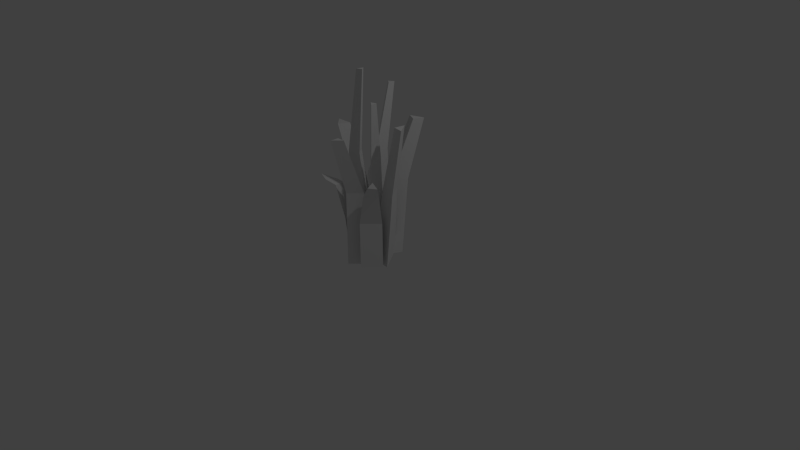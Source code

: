 # Source: Shrub.blend  (saved by Blender 2.74.0; exported with 4.5.12 LTS)
import bpy
from mathutils import Matrix  # noqa: F401  (used for matrix-valued properties, if any)

bpy.ops.wm.read_factory_settings(use_empty=True)
scene = bpy.context.scene
scene.name = 'Scene'

# ---- collections
col_collection_1 = bpy.data.collections.new('Collection 1'); scene.collection.children.link(col_collection_1)

# ---- materials (node trees are filled in below, after node groups)
mat_material = bpy.data.materials.new('Material')
mat_material.alpha_threshold = 0.0
mat_material.use_transparent_shadow = False
mat_material.roughness = 0.5
mat_material.specular_intensity = 0.0

# ---- material node trees

# ---- world
world_world = bpy.data.worlds.new('World'); scene.world = world_world
world_world.color = (0.05088, 0.05088, 0.05088)
world_world.use_sun_shadow = False
world_world.sun_shadow_jitter_overblur = 0.0
world_world.cycles.sampling_method = 'MANUAL'
world_world.cycles.sample_map_resolution = 256
world_world.light_settings.distance = 20.0

# ---- cameras
cam_camera = bpy.data.cameras.new('Camera')
cam_camera.clip_end = 100.0
cam_camera.lens = 35.0
cam_camera.sensor_width = 32.0
cam_camera.sensor_height = 18.0
cam_camera.ortho_scale = 7.314
cam_camera.dof.focus_distance = 0.0
cam_camera.dof.aperture_fstop = 128.0

# ---- lights
light_lamp = bpy.data.lights.new('Lamp', 'POINT')
light_lamp.transmission_factor = 0.0
light_lamp.cutoff_distance = 30.0
light_lamp.energy = 100.0
light_lamp.shadow_buffer_clip_start = 1.001
light_lamp.shadow_soft_size = 0.1
light_lamp.shadow_maximum_resolution = 0.006
light_lamp.use_absolute_resolution = True
light_lamp.cycles.use_multiple_importance_sampling = False

# ---- meshes
me_plane_009 = bpy.data.meshes.new('Plane.009')
me_plane_009.from_pydata([(0.1545, 0.01342, 0.1627), (0.1609, 0.01342, 0.3552), (0.16, 0.6257, 0.1639), (0.3558, 0.01342, 0.1596), (0.1763, 0.6222, 0.3662), (0.3712, 0.6222, 0.1705), (0.293, 1.047, 0.2685), (0.3071, 1.043, 0.4059), (0.4362, 1.043, 0.2762), (0.5211, 1.298, 0.4414), (0.5019, 1.24, 0.5042), (0.5728, 1.222, 0.4134), (-0.1576, 0.02457, 0.1365), (-0.07283, 0.02457, -0.1016), (0.05503, 0.02457, 0.06536), (-0.1068, 1.436, 0.05103), (-0.164, 1.436, 0.2114), (-0.02066, 1.436, 0.1635), (0.02502, 2.487, 0.1006), (-0.004943, 2.487, 0.1847), (0.07019, 2.487, 0.1596), (-0.03322, 1.555e-08, 0.3983), (-0.03322, 1.61e-09, 0.07945), (0.2856, 1.61e-09, 0.07945), (0.02192, 1.002, 0.278), (0.02192, 1.002, 0.4315), (0.1753, 1.002, 0.278), (0.03802, 1.739, 0.5321), (0.03802, 1.739, 0.6372), (0.1431, 1.739, 0.5321), (0.2147, -1.433e-08, -0.3066), (0.07091, -2.825e-09, -0.02202), (-0.2137, -8.179e-09, -0.1658), (0.1281, 1.002, -0.2106), (0.2259, 1.002, -0.4041), (-0.06549, 1.002, -0.3084), (0.2165, 1.761, -0.5074), (0.2794, 1.761, -0.6319), (0.09198, 1.761, -0.5703), (0.384, 4.203e-09, 0.1175), (0.06999, 1.782e-09, 0.06208), (0.1254, -1.194e-08, -0.2519), (0.267, 1.002, 0.06233), (0.4806, 1.002, 0.09999), (0.3047, 1.002, -0.1513), (0.5148, 1.874, 0.07983), (0.6522, 1.874, 0.1041), (0.539, 1.874, -0.05755), (-0.373, -8.915e-09, -0.1613), (-0.05426, -9.178e-09, -0.1674), (-0.04824, 4.756e-09, 0.1514), (-0.2477, 1.002, -0.1297), (-0.4645, 1.002, -0.1256), (-0.2436, 1.002, 0.08713), (-0.4942, 1.636, -0.09926), (-0.7035, 1.636, -0.09662), (-0.5614, 1.636, 0.04021), (0.1773, 0.02457, 0.1812), (-0.02041, 0.02457, 0.02389), (0.1789, 0.02457, -0.04298), (0.1129, 1.436, 0.1055), (0.2461, 1.436, 0.2115), (0.2473, 1.436, 0.06043), (0.2994, 2.165, 0.2415), (0.3693, 2.165, 0.2971), (0.3699, 2.165, 0.2178), (0.09333, 0.02457, -0.2089), (0.07554, 0.02457, 0.04316), (-0.09244, 0.02457, -0.08331), (0.06732, 1.436, -0.03397), (0.07931, 1.436, -0.2038), (-0.04587, 1.436, -0.1192), (0.06424, 2.238, -0.252), (0.07052, 2.238, -0.341), (0.004891, 2.238, -0.2967), (-0.1294, 0.01342, -0.1829), (-0.08556, 0.01342, -0.3705), (-0.1664, 0.6245, -0.1167), (-0.3246, 0.01342, -0.2323), (-0.1226, 0.6245, -0.3043), (-0.3616, 0.6245, -0.166), (-0.3733, 0.9201, -0.3545), (-0.3442, 0.9201, -0.4788), (-0.5026, 0.9201, -0.3872), (-0.491, 1.041, -0.5347), (-0.4346, 0.9762, -0.5535), (-0.5271, 0.9688, -0.4831), (-0.01815, 0.01342, 0.1372), (-0.2103, 0.01342, 0.1244), (-0.05897, 0.6245, 0.1814), (-0.03513, 0.01342, 0.3378), (-0.2512, 0.6245, 0.1686), (-0.07595, 0.6245, 0.382), (-0.1663, 1.046, 0.2934), (-0.2937, 1.046, 0.2849), (-0.1776, 1.046, 0.4263), (-0.3582, 1.167, 0.4981), (-0.376, 1.123, 0.4245), (-0.2827, 1.109, 0.4928)], [], [(1, 0, 3), (5, 2, 6, 8), (3, 0, 2, 5), (1, 3, 5, 4), (0, 1, 4, 2), (8, 6, 9, 11), (4, 5, 8, 7), (2, 4, 7, 6), (10, 11, 9), (7, 8, 11, 10), (6, 7, 10, 9), (13, 14, 12), (17, 15, 18, 20), (14, 13, 15, 17), (12, 14, 17, 16), (13, 12, 16, 15), (18, 19, 20), (16, 17, 20, 19), (15, 16, 19, 18), (22, 23, 21), (26, 24, 27, 29), (23, 22, 24, 26), (21, 23, 26, 25), (22, 21, 25, 24), (27, 28, 29), (25, 26, 29, 28), (24, 25, 28, 27), (31, 32, 30), (35, 33, 36, 38), (32, 31, 33, 35), (30, 32, 35, 34), (31, 30, 34, 33), (36, 37, 38), (34, 35, 38, 37), (33, 34, 37, 36), (40, 41, 39), (44, 42, 45, 47), (41, 40, 42, 44), (39, 41, 44, 43), (40, 39, 43, 42), (45, 46, 47), (43, 44, 47, 46), (42, 43, 46, 45), (49, 50, 48), (53, 51, 54, 56), (50, 49, 51, 53), (48, 50, 53, 52), (49, 48, 52, 51), (54, 55, 56), (52, 53, 56, 55), (51, 52, 55, 54), (58, 59, 57), (62, 60, 63, 65), (59, 58, 60, 62), (57, 59, 62, 61), (58, 57, 61, 60), (63, 64, 65), (61, 62, 65, 64), (60, 61, 64, 63), (67, 68, 66), (71, 69, 72, 74), (68, 67, 69, 71), (66, 68, 71, 70), (67, 66, 70, 69), (72, 73, 74), (70, 71, 74, 73), (69, 70, 73, 72), (76, 75, 78), (80, 77, 81, 83), (78, 75, 77, 80), (76, 78, 80, 79), (75, 76, 79, 77), (83, 81, 84, 86), (79, 80, 83, 82), (77, 79, 82, 81), (85, 86, 84), (82, 83, 86, 85), (81, 82, 85, 84), (88, 87, 90), (92, 89, 93, 95), (90, 87, 89, 92), (88, 90, 92, 91), (87, 88, 91, 89), (95, 93, 96, 98), (91, 92, 95, 94), (89, 91, 94, 93), (97, 98, 96), (94, 95, 98, 97), (93, 94, 97, 96)])
_uv = me_plane_009.uv_layers.new(name='UVMap')
_uv.uv.foreach_set('vector', [0.2421, 0.6851, 0.265, 0.6725, 0.2901, 0.6852, 0.9416, 0.1235, 0.9094, 0.1221, 0.917, 0.054, 0.9387, 0.05525, 0.9471, 0.2267, 0.9156, 0.2262, 0.9094, 0.1221, 0.9416, 0.1235, 0.2421, 0.6851, 0.2901, 0.6852, 0.2901, 0.7767, 0.2421, 0.7766, 0.8413, 0.7674, 0.8622, 0.7703, 0.8505, 0.875, 0.8271, 0.8723, 0.9387, 0.05525, 0.917, 0.054, 0.936, 0.0173, 0.9471, 0.0294, 0.2421, 0.7766, 0.2901, 0.7767, 0.2848, 0.8498, 0.253, 0.8497, 0.8271, 0.8723, 0.8505, 0.875, 0.8622, 0.9503, 0.8459, 0.9486, 0.2647, 0.8974, 0.2846, 0.8937, 0.2747, 0.9032, 0.253, 0.8497, 0.2848, 0.8498, 0.2846, 0.8937, 0.2647, 0.8974, 0.915, 0.3968, 0.8982, 0.3798, 0.905, 0.3417, 0.915, 0.3457, 0.6507, 0.0173, 0.6468, 0.03625, 0.6115, 0.02858, 0.5722, 0.1997, 0.5476, 0.2006, 0.5617, 0.01776, 0.5746, 0.0173, 0.5746, 0.4423, 0.5381, 0.4436, 0.5476, 0.2006, 0.5722, 0.1997, 0.6115, 0.02858, 0.6468, 0.03625, 0.6331, 0.2467, 0.6094, 0.2415, 0.5033, 0.4308, 0.4712, 0.4357, 0.4649, 0.1968, 0.4865, 0.1935, 0.6197, 0.9719, 0.6281, 0.959, 0.6326, 0.9719, 0.6094, 0.2415, 0.6331, 0.2467, 0.6507, 0.4068, 0.6383, 0.4041, 0.4865, 0.1935, 0.4649, 0.1968, 0.492, 0.01902, 0.5033, 0.0173, 0.2752, 0.0173, 0.3182, 0.02761, 0.2421, 0.04637, 0.8746, 0.5623, 0.8518, 0.5558, 0.8572, 0.4357, 0.8729, 0.4401, 0.8746, 0.7328, 0.8271, 0.7192, 0.8518, 0.5558, 0.8746, 0.5623, 0.2421, 0.04637, 0.3182, 0.02761, 0.3182, 0.1858, 0.2816, 0.1949, 0.9424, 0.7434, 0.9094, 0.738, 0.9265, 0.5652, 0.9424, 0.5678, 0.09293, 0.9468, 0.0747, 0.9468, 0.09293, 0.9286, 0.2816, 0.1949, 0.3182, 0.1858, 0.3136, 0.3135, 0.2886, 0.3197, 0.9424, 0.5678, 0.9265, 0.5652, 0.9237, 0.4357, 0.9346, 0.4374, 0.2952, 0.6069, 0.3046, 0.6379, 0.2421, 0.6013, 0.06628, 0.516, 0.02919, 0.516, 0.04805, 0.3847, 0.07191, 0.3847, 0.07191, 0.6894, 0.01738, 0.6894, 0.02919, 0.516, 0.06628, 0.516, 0.2074, 0.3272, 0.1303, 0.334, 0.1443, 0.1586, 0.1967, 0.154, 0.2952, 0.6069, 0.2421, 0.6013, 0.2685, 0.4607, 0.3046, 0.4645, 0.9497, 0.3587, 0.9669, 0.3417, 0.9669, 0.3758, 0.1967, 0.154, 0.1443, 0.1586, 0.1736, 0.02029, 0.2074, 0.0173, 0.3046, 0.4645, 0.2685, 0.4607, 0.263, 0.3543, 0.2863, 0.3568, 0.8634, 0.3417, 0.8634, 0.3897, 0.8303, 0.3635, 0.5483, 0.6581, 0.5699, 0.6492, 0.5594, 0.7984, 0.5455, 0.8041, 0.5381, 0.4913, 0.5699, 0.4782, 0.5699, 0.6492, 0.5483, 0.6581, 0.09551, 0.3441, 0.01738, 0.3501, 0.03616, 0.1742, 0.0893, 0.1701, 0.179, 0.702, 0.1303, 0.6944, 0.1459, 0.5213, 0.179, 0.5265, 0.2421, 0.9619, 0.2422, 0.9378, 0.2664, 0.9619, 0.0893, 0.1701, 0.03616, 0.1742, 0.06133, 0.01992, 0.09551, 0.0173, 0.179, 0.5265, 0.1459, 0.5213, 0.1454, 0.3686, 0.1667, 0.372, 0.7923, 0.844, 0.7923, 0.8874, 0.7556, 0.8695, 0.8746, 0.1328, 0.8445, 0.1265, 0.8416, 0.0173, 0.8538, 0.02074, 0.8746, 0.3071, 0.8303, 0.2978, 0.8445, 0.1265, 0.8746, 0.1328, 0.4301, 0.3029, 0.353, 0.3134, 0.3628, 0.1371, 0.4153, 0.1299, 0.4554, 0.4703, 0.5033, 0.4839, 0.4865, 0.6551, 0.4539, 0.6459, 0.9094, 0.2871, 0.9349, 0.2613, 0.9349, 0.2954, 0.4153, 0.1299, 0.3628, 0.1371, 0.3964, 0.0219, 0.4301, 0.0173, 0.4539, 0.6459, 0.4865, 0.6551, 0.5033, 0.7711, 0.472, 0.7622, 0.01738, 0.9538, 0.03993, 0.9286, 0.03993, 0.9596, 0.6417, 0.5602, 0.6173, 0.5602, 0.6322, 0.4414, 0.645, 0.4414, 0.6455, 0.7974, 0.6094, 0.7974, 0.6173, 0.5602, 0.6417, 0.5602, 0.7923, 0.8078, 0.7611, 0.8094, 0.759, 0.5649, 0.78, 0.5638, 0.353, 0.348, 0.3967, 0.3525, 0.3839, 0.5966, 0.3545, 0.5935, 0.3011, 0.9473, 0.3133, 0.9378, 0.3133, 0.9515, 0.78, 0.5638, 0.759, 0.5649, 0.7813, 0.4362, 0.7923, 0.4357, 0.3545, 0.5935, 0.3839, 0.5966, 0.3967, 0.7247, 0.3812, 0.7231, 0.7556, 0.929, 0.7739, 0.922, 0.7739, 0.9603, 0.7871, 0.1563, 0.7625, 0.1568, 0.7826, 0.01759, 0.7955, 0.0173, 0.7955, 0.4002, 0.759, 0.4011, 0.7625, 0.1568, 0.7871, 0.1563, 0.7242, 0.3985, 0.6855, 0.4, 0.6911, 0.1588, 0.7172, 0.1578, 0.6871, 0.4346, 0.7205, 0.438, 0.708, 0.6812, 0.6855, 0.6789, 0.9697, 0.2742, 0.9781, 0.2613, 0.9826, 0.2742, 0.7172, 0.1578, 0.6911, 0.1588, 0.7105, 0.01781, 0.7242, 0.0173, 0.6855, 0.6789, 0.708, 0.6812, 0.7205, 0.8213, 0.7087, 0.8201, 0.5381, 0.9446, 0.565, 0.9317, 0.585, 0.9446, 0.04857, 0.7842, 0.01738, 0.7922, 0.05637, 0.7293, 0.07704, 0.724, 0.07704, 0.886, 0.04585, 0.894, 0.01738, 0.7922, 0.04857, 0.7842, 0.4007, 0.9482, 0.353, 0.9435, 0.353, 0.8399, 0.4007, 0.8446, 0.565, 0.9317, 0.5381, 0.9446, 0.5381, 0.8517, 0.565, 0.8387, 0.6504, 0.8517, 0.6414, 0.873, 0.6297, 0.8388, 0.64, 0.8387, 0.4007, 0.8446, 0.353, 0.8399, 0.355, 0.7819, 0.3867, 0.785, 0.6504, 0.9244, 0.6197, 0.9111, 0.6211, 0.8642, 0.6414, 0.873, 0.3801, 0.7715, 0.3601, 0.7712, 0.3711, 0.7593, 0.3867, 0.785, 0.355, 0.7819, 0.3601, 0.7712, 0.3801, 0.7715, 0.6414, 0.873, 0.6211, 0.8642, 0.6207, 0.8443, 0.6297, 0.8388, 0.7092, 0.9293, 0.7092, 0.9549, 0.6855, 0.938, 0.4539, 0.9106, 0.4803, 0.9115, 0.477, 0.9827, 0.4595, 0.9822, 0.4539, 0.8057, 0.4803, 0.8065, 0.4803, 0.9115, 0.4539, 0.9106, 0.177, 0.9359, 0.1303, 0.9363, 0.1303, 0.8306, 0.177, 0.8302, 0.9149, 0.778, 0.9428, 0.785, 0.9373, 0.8889, 0.9094, 0.8819, 0.7199, 0.8717, 0.7203, 0.8947, 0.6894, 0.8559, 0.7025, 0.8583, 0.177, 0.8302, 0.1303, 0.8306, 0.139, 0.7577, 0.1699, 0.7574, 0.9094, 0.8819, 0.9373, 0.8889, 0.9428, 0.9599, 0.9243, 0.9553, 0.1666, 0.7441, 0.1465, 0.7467, 0.1563, 0.7366, 0.1699, 0.7574, 0.139, 0.7577, 0.1465, 0.7467, 0.1666, 0.7441, 0.7203, 0.8947, 0.6981, 0.8947, 0.6855, 0.8689, 0.6894, 0.8559])
me_plane_009.materials.append(mat_material)
me_plane_009.use_remesh_preserve_volume = False
me_plane_009.use_remesh_preserve_attributes = False
me_plane_009.use_mirror_vertex_groups = False
me_plane_009.update()

# ---- objects
ob_lamp = bpy.data.objects.new('Lamp', light_lamp)
ob_camera = bpy.data.objects.new('Camera', cam_camera)
ob_plane_009 = bpy.data.objects.new('Plane.009', me_plane_009)

# ---- transforms, parenting, visibility, modifiers, constraints
ob_lamp.location = (4.076, 1.005, 5.904)
ob_lamp.rotation_euler = (0.6503, 0.05522, 1.866)
ob_lamp.lock_rotations_4d = False
ob_lamp.empty_display_type = 'ARROWS'
ob_lamp.color = (0.0, 0.0, 0.0, 0.0)
ob_lamp.lineart.crease_threshold = 0.0
ob_camera.location = (7.481, -6.508, 5.344)
ob_camera.rotation_euler = (1.109, 0.01082, 0.8149)
ob_camera.lock_rotations_4d = False
ob_camera.empty_display_type = 'ARROWS'
ob_camera.color = (0.0, 0.0, 0.0, 0.0)
ob_camera.display_type = 'WIRE'
ob_camera.lineart.crease_threshold = 0.0
ob_plane_009.location = (0.0, 0.0, 0.0)
ob_plane_009.rotation_euler = (1.571, 0.0, 0.0)
ob_plane_009.lineart.crease_threshold = 0.0

# ---- collection membership
col_collection_1.objects.link(ob_lamp)
col_collection_1.objects.link(ob_camera)
col_collection_1.objects.link(ob_plane_009)

# ---- scene / render settings (as saved in the file)
scene.camera = ob_camera
scene.frame_start = 1; scene.frame_end = 250; scene.frame_set(1)
scene.render.engine = 'BLENDER_EEVEE_NEXT'
scene.render.resolution_percentage = 50
scene.render.dither_intensity = 0.0
scene.cycles.use_denoising = False
scene.cycles.samples = 10
scene.cycles.sampling_pattern = 'TABULATED_SOBOL'
scene.cycles.light_sampling_threshold = 0.0
scene.cycles.use_adaptive_sampling = False
scene.cycles.use_light_tree = False
scene.cycles.blur_glossy = 0.0
scene.cycles.pixel_filter_type = 'GAUSSIAN'
scene.cycles.sample_clamp_indirect = 0.0
scene.view_settings.view_transform = 'Standard'
bpy.context.view_layer.update()

